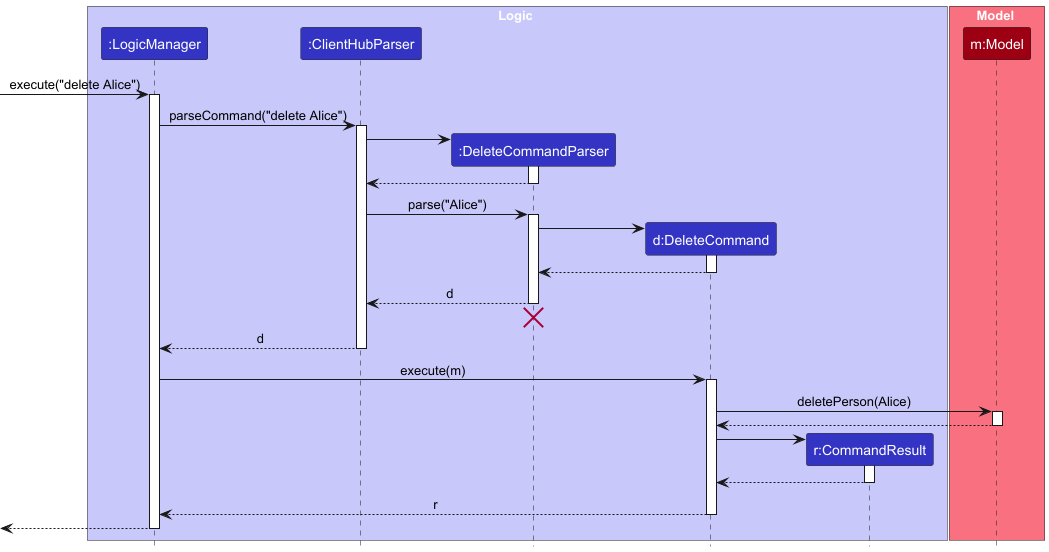

The diagram above was rendered by PlantUML. Its source (embedded in the PNG):
@startuml
!include style.puml
skinparam ArrowFontStyle plain

box Logic LOGIC_COLOR_T1
participant ":LogicManager" as LogicManager LOGIC_COLOR
participant ":ClientHubParser" as AddressBookParser LOGIC_COLOR
participant ":DeleteCommandParser" as DeleteCommandParser LOGIC_COLOR
participant "d:DeleteCommand" as DeleteCommand LOGIC_COLOR
participant "r:CommandResult" as CommandResult LOGIC_COLOR
end box

box Model MODEL_COLOR_T1
participant "m:Model" as Model MODEL_COLOR
end box

[-> LogicManager : execute("delete Alice")
activate LogicManager

LogicManager -> AddressBookParser : parseCommand("delete Alice")
activate AddressBookParser

create DeleteCommandParser
AddressBookParser -> DeleteCommandParser
activate DeleteCommandParser

DeleteCommandParser --> AddressBookParser
deactivate DeleteCommandParser

AddressBookParser -> DeleteCommandParser : parse("Alice")
activate DeleteCommandParser

create DeleteCommand
DeleteCommandParser -> DeleteCommand
activate DeleteCommand

DeleteCommand --> DeleteCommandParser :
deactivate DeleteCommand

DeleteCommandParser --> AddressBookParser : d
deactivate DeleteCommandParser
'Hidden arrow to position the destroy marker below the end of the activation bar.
DeleteCommandParser -[hidden]-> AddressBookParser
destroy DeleteCommandParser

AddressBookParser --> LogicManager : d
deactivate AddressBookParser

LogicManager -> DeleteCommand : execute(m)
activate DeleteCommand

DeleteCommand -> Model : deletePerson(Alice)
activate Model

Model --> DeleteCommand
deactivate Model

create CommandResult
DeleteCommand -> CommandResult
activate CommandResult

CommandResult --> DeleteCommand
deactivate CommandResult

DeleteCommand --> LogicManager : r
deactivate DeleteCommand

[<--LogicManager
deactivate LogicManager
@enduml